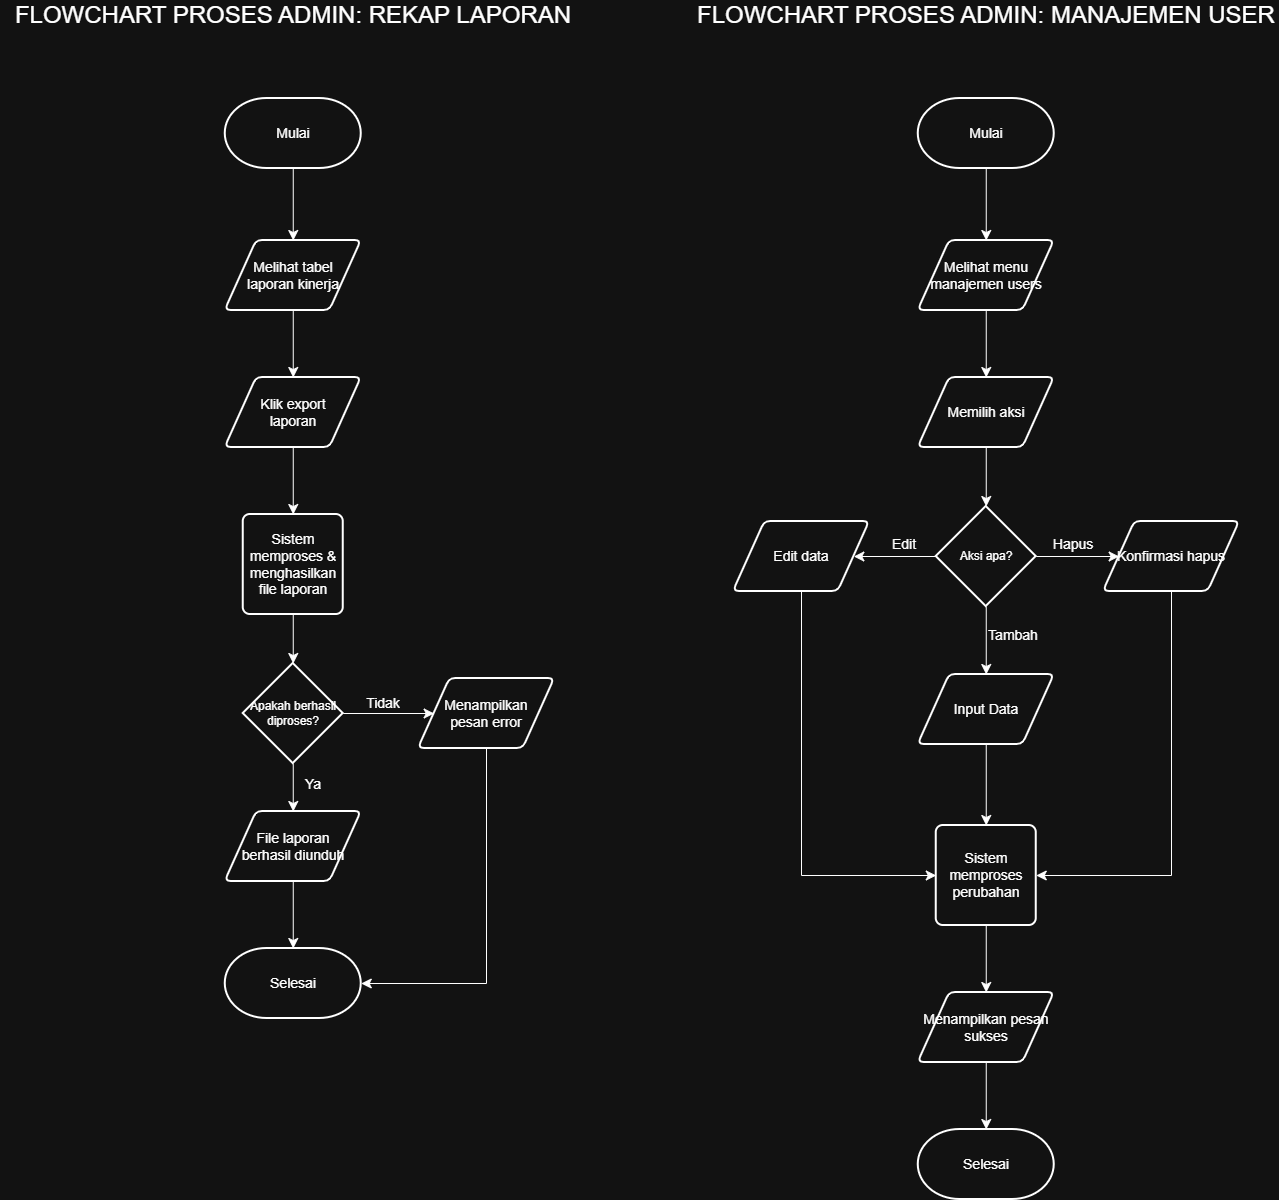

The diagram above was exported from draw.io. Its source (the exported page's mxGraphModel, read from the mxfile embedded in the PNG):
<mxGraphModel dx="1370" dy="2034" grid="0" gridSize="10" guides="1" tooltips="1" connect="1" arrows="1" fold="1" page="0" pageScale="1" pageWidth="827" pageHeight="1169" math="0" shadow="0">
  <root>
    <mxCell id="0" />
    <mxCell id="1" parent="0" />
    <mxCell id="sIB6b4yCsTVhn3Cd_Pnb-1" parent="1" style="text;html=1;whiteSpace=wrap;strokeColor=none;fillColor=none;align=center;verticalAlign=middle;rounded=0;" value="&lt;span style=&quot;font-size: 24px;&quot;&gt;FLOWCHART PROSES ADMIN: REKAP LAPORAN&lt;/span&gt;" vertex="1">
      <mxGeometry height="30" width="585.5" x="233" y="-49" as="geometry" />
    </mxCell>
    <mxCell id="sIB6b4yCsTVhn3Cd_Pnb-19" edge="1" parent="1" source="sIB6b4yCsTVhn3Cd_Pnb-3" style="edgeStyle=none;curved=1;rounded=0;orthogonalLoop=1;jettySize=auto;html=1;exitX=0.5;exitY=1;exitDx=0;exitDy=0;exitPerimeter=0;fontSize=12;startSize=8;endSize=8;" target="sIB6b4yCsTVhn3Cd_Pnb-18">
      <mxGeometry relative="1" as="geometry" />
    </mxCell>
    <mxCell id="sIB6b4yCsTVhn3Cd_Pnb-3" parent="1" style="strokeWidth=2;html=1;shape=mxgraph.flowchart.terminator;whiteSpace=wrap;" value="&lt;span style=&quot;font-size: 14px;&quot;&gt;Mulai&lt;/span&gt;" vertex="1">
      <mxGeometry height="70" width="136" x="457.75" y="49" as="geometry" />
    </mxCell>
    <mxCell id="sIB6b4yCsTVhn3Cd_Pnb-6" parent="1" style="strokeWidth=2;html=1;shape=mxgraph.flowchart.terminator;whiteSpace=wrap;" value="&lt;span style=&quot;font-size: 14px;&quot;&gt;Selesai&lt;/span&gt;" vertex="1">
      <mxGeometry height="70" width="136" x="457.75" y="899" as="geometry" />
    </mxCell>
    <mxCell id="sIB6b4yCsTVhn3Cd_Pnb-9" parent="1" style="rounded=1;whiteSpace=wrap;html=1;absoluteArcSize=1;arcSize=14;strokeWidth=2;" value="&lt;span style=&quot;font-size: 14px;&quot;&gt;Sistem memproses &amp;amp;&lt;/span&gt;&lt;div&gt;&lt;span style=&quot;font-size: 14px;&quot;&gt;menghasilkan file laporan&lt;/span&gt;&lt;/div&gt;" vertex="1">
      <mxGeometry height="100" width="100" x="475.75" y="465" as="geometry" />
    </mxCell>
    <mxCell id="sIB6b4yCsTVhn3Cd_Pnb-24" edge="1" parent="1" source="sIB6b4yCsTVhn3Cd_Pnb-11" style="edgeStyle=none;curved=1;rounded=0;orthogonalLoop=1;jettySize=auto;html=1;exitX=0.5;exitY=1;exitDx=0;exitDy=0;fontSize=12;startSize=8;endSize=8;" target="sIB6b4yCsTVhn3Cd_Pnb-6">
      <mxGeometry relative="1" as="geometry" />
    </mxCell>
    <mxCell id="sIB6b4yCsTVhn3Cd_Pnb-11" parent="1" style="shape=parallelogram;html=1;strokeWidth=2;perimeter=parallelogramPerimeter;whiteSpace=wrap;rounded=1;arcSize=12;size=0.23;" value="&lt;span style=&quot;font-size: 14px;&quot;&gt;File laporan&lt;/span&gt;&lt;div&gt;&lt;span style=&quot;font-size: 14px;&quot;&gt;berhasil diunduh&lt;/span&gt;&lt;/div&gt;" vertex="1">
      <mxGeometry height="70" width="136" x="457.75" y="762" as="geometry" />
    </mxCell>
    <mxCell id="sIB6b4yCsTVhn3Cd_Pnb-22" edge="1" parent="1" source="sIB6b4yCsTVhn3Cd_Pnb-18" style="edgeStyle=none;curved=1;rounded=0;orthogonalLoop=1;jettySize=auto;html=1;exitX=0.5;exitY=1;exitDx=0;exitDy=0;entryX=0.5;entryY=0;entryDx=0;entryDy=0;fontSize=12;startSize=8;endSize=8;" target="sIB6b4yCsTVhn3Cd_Pnb-21">
      <mxGeometry relative="1" as="geometry" />
    </mxCell>
    <mxCell id="sIB6b4yCsTVhn3Cd_Pnb-18" parent="1" style="shape=parallelogram;html=1;strokeWidth=2;perimeter=parallelogramPerimeter;whiteSpace=wrap;rounded=1;arcSize=12;size=0.23;" value="&lt;span style=&quot;font-size: 14px;&quot;&gt;Melihat tabel&lt;/span&gt;&lt;div&gt;&lt;span style=&quot;font-size: 14px;&quot;&gt;laporan kinerja&lt;/span&gt;&lt;/div&gt;" vertex="1">
      <mxGeometry height="70" width="136" x="457.75" y="191" as="geometry" />
    </mxCell>
    <mxCell id="sIB6b4yCsTVhn3Cd_Pnb-23" edge="1" parent="1" source="sIB6b4yCsTVhn3Cd_Pnb-21" style="edgeStyle=none;curved=1;rounded=0;orthogonalLoop=1;jettySize=auto;html=1;exitX=0.5;exitY=1;exitDx=0;exitDy=0;fontSize=12;startSize=8;endSize=8;" target="sIB6b4yCsTVhn3Cd_Pnb-9">
      <mxGeometry relative="1" as="geometry" />
    </mxCell>
    <mxCell id="sIB6b4yCsTVhn3Cd_Pnb-21" parent="1" style="shape=parallelogram;html=1;strokeWidth=2;perimeter=parallelogramPerimeter;whiteSpace=wrap;rounded=1;arcSize=12;size=0.23;" value="&lt;span style=&quot;font-size: 14px;&quot;&gt;Klik export&lt;/span&gt;&lt;div&gt;&lt;span style=&quot;font-size: 14px;&quot;&gt;laporan&lt;/span&gt;&lt;/div&gt;" vertex="1">
      <mxGeometry height="70" width="136" x="457.75" y="328" as="geometry" />
    </mxCell>
    <mxCell id="sIB6b4yCsTVhn3Cd_Pnb-25" parent="1" style="text;html=1;whiteSpace=wrap;strokeColor=none;fillColor=none;align=center;verticalAlign=middle;rounded=0;" value="&lt;span style=&quot;font-size: 24px;&quot;&gt;FLOWCHART PROSES ADMIN: MANAJEMEN USER&lt;/span&gt;" vertex="1">
      <mxGeometry height="30" width="585.5" x="926" y="-49" as="geometry" />
    </mxCell>
    <mxCell id="sIB6b4yCsTVhn3Cd_Pnb-26" edge="1" parent="1" source="sIB6b4yCsTVhn3Cd_Pnb-27" style="edgeStyle=none;curved=1;rounded=0;orthogonalLoop=1;jettySize=auto;html=1;exitX=0.5;exitY=1;exitDx=0;exitDy=0;exitPerimeter=0;fontSize=12;startSize=8;endSize=8;" target="sIB6b4yCsTVhn3Cd_Pnb-34">
      <mxGeometry relative="1" as="geometry" />
    </mxCell>
    <mxCell id="sIB6b4yCsTVhn3Cd_Pnb-27" parent="1" style="strokeWidth=2;html=1;shape=mxgraph.flowchart.terminator;whiteSpace=wrap;" value="&lt;span style=&quot;font-size: 14px;&quot;&gt;Mulai&lt;/span&gt;" vertex="1">
      <mxGeometry height="70" width="136" x="1150.75" y="49" as="geometry" />
    </mxCell>
    <mxCell id="sIB6b4yCsTVhn3Cd_Pnb-28" parent="1" style="strokeWidth=2;html=1;shape=mxgraph.flowchart.terminator;whiteSpace=wrap;" value="&lt;span style=&quot;font-size: 14px;&quot;&gt;Selesai&lt;/span&gt;" vertex="1">
      <mxGeometry height="70" width="136" x="1150.75" y="1080" as="geometry" />
    </mxCell>
    <mxCell id="sIB6b4yCsTVhn3Cd_Pnb-29" edge="1" parent="1" source="sIB6b4yCsTVhn3Cd_Pnb-30" style="edgeStyle=none;curved=1;rounded=0;orthogonalLoop=1;jettySize=auto;html=1;exitX=0.5;exitY=1;exitDx=0;exitDy=0;fontSize=12;startSize=8;endSize=8;" target="sIB6b4yCsTVhn3Cd_Pnb-32">
      <mxGeometry relative="1" as="geometry">
        <mxPoint x="1218.75" y="941" as="targetPoint" />
      </mxGeometry>
    </mxCell>
    <mxCell id="sIB6b4yCsTVhn3Cd_Pnb-30" parent="1" style="rounded=1;whiteSpace=wrap;html=1;absoluteArcSize=1;arcSize=14;strokeWidth=2;" value="&lt;span style=&quot;font-size: 14px;&quot;&gt;Sistem memproses perubahan&lt;/span&gt;" vertex="1">
      <mxGeometry height="100" width="100" x="1168.75" y="776" as="geometry" />
    </mxCell>
    <mxCell id="sIB6b4yCsTVhn3Cd_Pnb-31" edge="1" parent="1" source="sIB6b4yCsTVhn3Cd_Pnb-32" style="edgeStyle=none;curved=1;rounded=0;orthogonalLoop=1;jettySize=auto;html=1;exitX=0.5;exitY=1;exitDx=0;exitDy=0;fontSize=12;startSize=8;endSize=8;" target="sIB6b4yCsTVhn3Cd_Pnb-28">
      <mxGeometry relative="1" as="geometry" />
    </mxCell>
    <mxCell id="sIB6b4yCsTVhn3Cd_Pnb-32" parent="1" style="shape=parallelogram;html=1;strokeWidth=2;perimeter=parallelogramPerimeter;whiteSpace=wrap;rounded=1;arcSize=12;size=0.23;" value="&lt;span style=&quot;font-size: 14px;&quot;&gt;Menampilkan pesan sukses&lt;/span&gt;" vertex="1">
      <mxGeometry height="70" width="136" x="1150.75" y="943" as="geometry" />
    </mxCell>
    <mxCell id="sIB6b4yCsTVhn3Cd_Pnb-33" edge="1" parent="1" source="sIB6b4yCsTVhn3Cd_Pnb-34" style="edgeStyle=none;curved=1;rounded=0;orthogonalLoop=1;jettySize=auto;html=1;exitX=0.5;exitY=1;exitDx=0;exitDy=0;entryX=0.5;entryY=0;entryDx=0;entryDy=0;fontSize=12;startSize=8;endSize=8;" target="sIB6b4yCsTVhn3Cd_Pnb-36">
      <mxGeometry relative="1" as="geometry" />
    </mxCell>
    <mxCell id="sIB6b4yCsTVhn3Cd_Pnb-34" parent="1" style="shape=parallelogram;html=1;strokeWidth=2;perimeter=parallelogramPerimeter;whiteSpace=wrap;rounded=1;arcSize=12;size=0.23;" value="&lt;span style=&quot;font-size: 14px;&quot;&gt;Melihat menu&lt;/span&gt;&lt;div&gt;&lt;span style=&quot;font-size: 14px;&quot;&gt;manajemen users&lt;/span&gt;&lt;/div&gt;" vertex="1">
      <mxGeometry height="70" width="136" x="1150.75" y="191" as="geometry" />
    </mxCell>
    <mxCell id="sIB6b4yCsTVhn3Cd_Pnb-48" edge="1" parent="1" source="sIB6b4yCsTVhn3Cd_Pnb-36" style="edgeStyle=none;curved=1;rounded=0;orthogonalLoop=1;jettySize=auto;html=1;exitX=0.5;exitY=1;exitDx=0;exitDy=0;fontSize=12;startSize=8;endSize=8;" target="sIB6b4yCsTVhn3Cd_Pnb-47">
      <mxGeometry relative="1" as="geometry" />
    </mxCell>
    <mxCell id="sIB6b4yCsTVhn3Cd_Pnb-36" parent="1" style="shape=parallelogram;html=1;strokeWidth=2;perimeter=parallelogramPerimeter;whiteSpace=wrap;rounded=1;arcSize=12;size=0.23;" value="&lt;span style=&quot;font-size: 14px;&quot;&gt;Memilih aksi&lt;/span&gt;" vertex="1">
      <mxGeometry height="70" width="136" x="1150.75" y="328" as="geometry" />
    </mxCell>
    <mxCell id="sIB6b4yCsTVhn3Cd_Pnb-39" edge="1" parent="1" source="sIB6b4yCsTVhn3Cd_Pnb-37" style="edgeStyle=none;curved=1;rounded=0;orthogonalLoop=1;jettySize=auto;html=1;exitX=0.5;exitY=1;exitDx=0;exitDy=0;exitPerimeter=0;fontSize=12;startSize=8;endSize=8;" target="sIB6b4yCsTVhn3Cd_Pnb-11">
      <mxGeometry relative="1" as="geometry" />
    </mxCell>
    <mxCell id="sIB6b4yCsTVhn3Cd_Pnb-43" edge="1" parent="1" source="sIB6b4yCsTVhn3Cd_Pnb-37" style="edgeStyle=none;curved=1;rounded=0;orthogonalLoop=1;jettySize=auto;html=1;exitX=1;exitY=0.5;exitDx=0;exitDy=0;exitPerimeter=0;fontSize=12;startSize=8;endSize=8;" target="sIB6b4yCsTVhn3Cd_Pnb-41">
      <mxGeometry relative="1" as="geometry" />
    </mxCell>
    <mxCell id="sIB6b4yCsTVhn3Cd_Pnb-37" parent="1" style="strokeWidth=2;html=1;shape=mxgraph.flowchart.decision;whiteSpace=wrap;" value="Apakah berhasil diproses?" vertex="1">
      <mxGeometry height="100" width="100" x="475.75" y="614" as="geometry" />
    </mxCell>
    <mxCell id="sIB6b4yCsTVhn3Cd_Pnb-38" edge="1" parent="1" source="sIB6b4yCsTVhn3Cd_Pnb-9" style="edgeStyle=none;curved=1;rounded=0;orthogonalLoop=1;jettySize=auto;html=1;exitX=0.5;exitY=1;exitDx=0;exitDy=0;entryX=0.5;entryY=0;entryDx=0;entryDy=0;entryPerimeter=0;fontSize=12;startSize=8;endSize=8;" target="sIB6b4yCsTVhn3Cd_Pnb-37">
      <mxGeometry relative="1" as="geometry" />
    </mxCell>
    <mxCell id="sIB6b4yCsTVhn3Cd_Pnb-41" parent="1" style="shape=parallelogram;html=1;strokeWidth=2;perimeter=parallelogramPerimeter;whiteSpace=wrap;rounded=1;arcSize=12;size=0.23;" value="&lt;span style=&quot;font-size: 14px;&quot;&gt;Menampilkan&lt;/span&gt;&lt;div&gt;&lt;span style=&quot;font-size: 14px;&quot;&gt;pesan error&lt;/span&gt;&lt;/div&gt;" vertex="1">
      <mxGeometry height="70" width="136" x="651" y="629" as="geometry" />
    </mxCell>
    <mxCell id="sIB6b4yCsTVhn3Cd_Pnb-44" edge="1" parent="1" source="sIB6b4yCsTVhn3Cd_Pnb-41" style="edgeStyle=orthogonalEdgeStyle;rounded=0;orthogonalLoop=1;jettySize=auto;html=1;exitX=0.5;exitY=1;exitDx=0;exitDy=0;entryX=1;entryY=0.5;entryDx=0;entryDy=0;entryPerimeter=0;fontSize=12;startSize=8;endSize=8;" target="sIB6b4yCsTVhn3Cd_Pnb-6">
      <mxGeometry relative="1" as="geometry" />
    </mxCell>
    <mxCell id="sIB6b4yCsTVhn3Cd_Pnb-45" parent="1" style="text;html=1;whiteSpace=wrap;strokeColor=none;fillColor=none;align=center;verticalAlign=middle;rounded=0;" value="&lt;font style=&quot;font-size: 14px;&quot;&gt;Tidak&lt;/font&gt;" vertex="1">
      <mxGeometry height="30" width="60" x="586" y="639" as="geometry" />
    </mxCell>
    <mxCell id="sIB6b4yCsTVhn3Cd_Pnb-46" parent="1" style="text;html=1;whiteSpace=wrap;strokeColor=none;fillColor=none;align=center;verticalAlign=middle;rounded=0;" value="&lt;font style=&quot;font-size: 14px;&quot;&gt;Ya&lt;/font&gt;" vertex="1">
      <mxGeometry height="30" width="60" x="515.75" y="720" as="geometry" />
    </mxCell>
    <mxCell id="sIB6b4yCsTVhn3Cd_Pnb-52" edge="1" parent="1" source="sIB6b4yCsTVhn3Cd_Pnb-47" style="edgeStyle=none;curved=1;rounded=0;orthogonalLoop=1;jettySize=auto;html=1;exitX=1;exitY=0.5;exitDx=0;exitDy=0;exitPerimeter=0;fontSize=12;startSize=8;endSize=8;" target="sIB6b4yCsTVhn3Cd_Pnb-51">
      <mxGeometry relative="1" as="geometry" />
    </mxCell>
    <mxCell id="sIB6b4yCsTVhn3Cd_Pnb-53" edge="1" parent="1" source="sIB6b4yCsTVhn3Cd_Pnb-47" style="edgeStyle=none;curved=1;rounded=0;orthogonalLoop=1;jettySize=auto;html=1;exitX=0.5;exitY=1;exitDx=0;exitDy=0;exitPerimeter=0;fontSize=12;startSize=8;endSize=8;" target="sIB6b4yCsTVhn3Cd_Pnb-50">
      <mxGeometry relative="1" as="geometry" />
    </mxCell>
    <mxCell id="sIB6b4yCsTVhn3Cd_Pnb-54" edge="1" parent="1" source="sIB6b4yCsTVhn3Cd_Pnb-47" style="edgeStyle=none;curved=1;rounded=0;orthogonalLoop=1;jettySize=auto;html=1;exitX=0;exitY=0.5;exitDx=0;exitDy=0;exitPerimeter=0;fontSize=12;startSize=8;endSize=8;" target="sIB6b4yCsTVhn3Cd_Pnb-49">
      <mxGeometry relative="1" as="geometry" />
    </mxCell>
    <mxCell id="sIB6b4yCsTVhn3Cd_Pnb-47" parent="1" style="strokeWidth=2;html=1;shape=mxgraph.flowchart.decision;whiteSpace=wrap;" value="Aksi apa?" vertex="1">
      <mxGeometry height="100" width="100" x="1168.75" y="457" as="geometry" />
    </mxCell>
    <mxCell id="sIB6b4yCsTVhn3Cd_Pnb-60" edge="1" parent="1" source="sIB6b4yCsTVhn3Cd_Pnb-49" style="edgeStyle=orthogonalEdgeStyle;rounded=0;orthogonalLoop=1;jettySize=auto;html=1;exitX=0.5;exitY=1;exitDx=0;exitDy=0;entryX=0;entryY=0.5;entryDx=0;entryDy=0;fontSize=12;startSize=8;endSize=8;" target="sIB6b4yCsTVhn3Cd_Pnb-30">
      <mxGeometry relative="1" as="geometry" />
    </mxCell>
    <mxCell id="sIB6b4yCsTVhn3Cd_Pnb-49" parent="1" style="shape=parallelogram;html=1;strokeWidth=2;perimeter=parallelogramPerimeter;whiteSpace=wrap;rounded=1;arcSize=12;size=0.23;" value="&lt;span style=&quot;font-size: 14px;&quot;&gt;Edit data&lt;/span&gt;" vertex="1">
      <mxGeometry height="70" width="136" x="966" y="472" as="geometry" />
    </mxCell>
    <mxCell id="sIB6b4yCsTVhn3Cd_Pnb-61" edge="1" parent="1" source="sIB6b4yCsTVhn3Cd_Pnb-50" style="edgeStyle=none;curved=1;rounded=0;orthogonalLoop=1;jettySize=auto;html=1;exitX=0.5;exitY=1;exitDx=0;exitDy=0;fontSize=12;startSize=8;endSize=8;" target="sIB6b4yCsTVhn3Cd_Pnb-30">
      <mxGeometry relative="1" as="geometry" />
    </mxCell>
    <mxCell id="sIB6b4yCsTVhn3Cd_Pnb-50" parent="1" style="shape=parallelogram;html=1;strokeWidth=2;perimeter=parallelogramPerimeter;whiteSpace=wrap;rounded=1;arcSize=12;size=0.23;" value="&lt;span style=&quot;font-size: 14px;&quot;&gt;Input Data&lt;/span&gt;" vertex="1">
      <mxGeometry height="70" width="136" x="1150.75" y="625" as="geometry" />
    </mxCell>
    <mxCell id="sIB6b4yCsTVhn3Cd_Pnb-62" edge="1" parent="1" source="sIB6b4yCsTVhn3Cd_Pnb-51" style="edgeStyle=orthogonalEdgeStyle;rounded=0;orthogonalLoop=1;jettySize=auto;html=1;exitX=0.5;exitY=1;exitDx=0;exitDy=0;entryX=1;entryY=0.5;entryDx=0;entryDy=0;fontSize=12;startSize=8;endSize=8;" target="sIB6b4yCsTVhn3Cd_Pnb-30">
      <mxGeometry relative="1" as="geometry" />
    </mxCell>
    <mxCell id="sIB6b4yCsTVhn3Cd_Pnb-51" parent="1" style="shape=parallelogram;html=1;strokeWidth=2;perimeter=parallelogramPerimeter;whiteSpace=wrap;rounded=1;arcSize=12;size=0.23;" value="&lt;span style=&quot;font-size: 14px;&quot;&gt;Konfirmasi hapus&lt;/span&gt;" vertex="1">
      <mxGeometry height="70" width="136" x="1336" y="472" as="geometry" />
    </mxCell>
    <mxCell id="sIB6b4yCsTVhn3Cd_Pnb-57" parent="1" style="text;html=1;whiteSpace=wrap;strokeColor=none;fillColor=none;align=center;verticalAlign=middle;rounded=0;" value="&lt;span style=&quot;font-size: 14px;&quot;&gt;Edit&lt;/span&gt;" vertex="1">
      <mxGeometry height="30" width="60" x="1107" y="480" as="geometry" />
    </mxCell>
    <mxCell id="sIB6b4yCsTVhn3Cd_Pnb-58" parent="1" style="text;html=1;whiteSpace=wrap;strokeColor=none;fillColor=none;align=center;verticalAlign=middle;rounded=0;" value="&lt;span style=&quot;font-size: 14px;&quot;&gt;Hapus&lt;/span&gt;" vertex="1">
      <mxGeometry height="30" width="60" x="1276" y="480" as="geometry" />
    </mxCell>
    <mxCell id="sIB6b4yCsTVhn3Cd_Pnb-59" parent="1" style="text;html=1;whiteSpace=wrap;strokeColor=none;fillColor=none;align=center;verticalAlign=middle;rounded=0;" value="&lt;span style=&quot;font-size: 14px;&quot;&gt;Tambah&lt;/span&gt;" vertex="1">
      <mxGeometry height="30" width="60" x="1216" y="571" as="geometry" />
    </mxCell>
  </root>
</mxGraphModel>